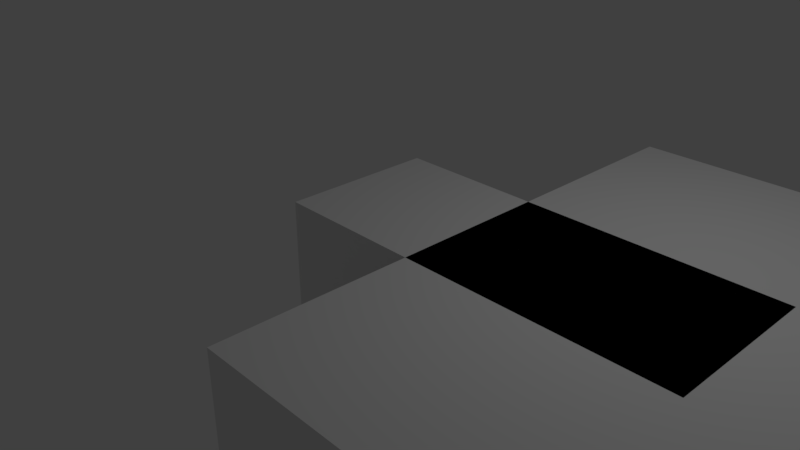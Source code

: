# Source: Bucky_080.blend  (saved by Blender 2.79.0; exported with 4.5.12 LTS)
import bpy
from mathutils import Matrix  # noqa: F401  (used for matrix-valued properties, if any)

bpy.ops.wm.read_factory_settings(use_empty=True)
scene = bpy.context.scene
scene.name = 'Scene'

# ---- collections
col_collection_1 = bpy.data.collections.new('Collection 1'); scene.collection.children.link(col_collection_1)

# ---- materials (node trees are filled in below, after node groups)
mat_material = bpy.data.materials.new('Material')
mat_material.alpha_threshold = 0.0
mat_material.use_transparent_shadow = False
mat_material.roughness = 0.5
mat_material.line_color = (0.0, 0.0, 0.0, 1.0)

# ---- material node trees

# ---- world
world_world = bpy.data.worlds.new('World'); scene.world = world_world
world_world.color = (0.05088, 0.05088, 0.05088)
world_world.use_sun_shadow = False
world_world.sun_shadow_jitter_overblur = 0.0
world_world.cycles.sampling_method = 'MANUAL'

# ---- cameras
cam_camera = bpy.data.cameras.new('Camera')
cam_camera.clip_end = 100.0
cam_camera.lens = 35.0
cam_camera.sensor_width = 32.0
cam_camera.sensor_height = 18.0
cam_camera.ortho_scale = 7.314
cam_camera.dof.focus_distance = 0.0
cam_camera.dof.aperture_fstop = 128.0

# ---- lights
light_lamp = bpy.data.lights.new('Lamp', 'POINT')
light_lamp.transmission_factor = 0.0
light_lamp.cutoff_distance = 30.0
light_lamp.energy = 100.0
light_lamp.shadow_buffer_clip_start = 1.001
light_lamp.shadow_soft_size = 0.1
light_lamp.shadow_maximum_resolution = 0.006
light_lamp.use_absolute_resolution = True

# ---- meshes
me_cube = bpy.data.meshes.new('Cube')
me_cube.from_pydata([(4.932, 1.0, -1.0), (4.932, -1.0, -1.0), (-0.1581, -1.0, -1.0), (-0.1581, 1.0, -1.0), (4.932, 1.0, 1.0), (4.932, -1.0, 1.0), (-0.1581, -1.0, 1.0), (-0.1581, 1.0, 1.0), (1.717, -3.382, -1.0), (1.717, -3.382, 1.0), (1.717, 3.589, -1.0), (1.717, 3.589, 1.0), (9.943, -3.382, -1.0), (9.943, -3.382, 1.0), (9.943, 3.589, -1.0), (9.943, 3.589, 1.0)], [], [(0, 1, 2, 3), (4, 7, 6, 5), (0, 4, 5, 1), (1, 5, 6, 2), (2, 6, 7, 3), (4, 0, 3, 7), (8, 9, 11, 10), (10, 11, 15, 14), (14, 15, 13, 12), (12, 13, 9, 8), (10, 14, 12, 8), (15, 11, 9, 13)])
me_cube.materials.append(mat_material)
me_cube.use_remesh_preserve_volume = False
me_cube.use_remesh_preserve_attributes = False
me_cube.use_mirror_vertex_groups = False
me_cube.update()

# ---- objects
ob_cube = bpy.data.objects.new('Cube', me_cube)
ob_lamp = bpy.data.objects.new('Lamp', light_lamp)
ob_camera = bpy.data.objects.new('Camera', cam_camera)

# ---- transforms, parenting, visibility, modifiers, constraints
ob_cube.location = (0.0, 0.0, 0.0)
ob_cube.lock_rotations_4d = False
ob_cube.empty_display_type = 'ARROWS'
ob_cube.lineart.crease_threshold = 0.0
ob_lamp.location = (4.076, 1.005, 5.904)
ob_lamp.rotation_euler = (0.6503, 0.05522, 1.866)
ob_lamp.lock_rotations_4d = False
ob_lamp.empty_display_type = 'ARROWS'
ob_lamp.color = (0.0, 0.0, 0.0, 0.0)
ob_lamp.lineart.crease_threshold = 0.0
ob_camera.location = (7.481, -6.508, 5.344)
ob_camera.rotation_euler = (1.109, 0.0, 0.8149)
ob_camera.lock_rotations_4d = False
ob_camera.empty_display_type = 'ARROWS'
ob_camera.color = (0.0, 0.0, 0.0, 0.0)
ob_camera.display_type = 'WIRE'
ob_camera.lineart.crease_threshold = 0.0

# ---- collection membership
col_collection_1.objects.link(ob_cube)
col_collection_1.objects.link(ob_lamp)
col_collection_1.objects.link(ob_camera)

# ---- scene / render settings (as saved in the file)
scene.camera = ob_camera
scene.frame_start = 1; scene.frame_end = 250; scene.frame_set(1)
scene.render.engine = 'BLENDER_EEVEE_NEXT'
scene.render.resolution_percentage = 50
scene.render.dither_intensity = 0.0
scene.cycles.use_denoising = False
scene.cycles.samples = 128
scene.cycles.sampling_pattern = 'TABULATED_SOBOL'
scene.cycles.use_adaptive_sampling = False
scene.cycles.use_light_tree = False
scene.cycles.blur_glossy = 0.0
scene.cycles.sample_clamp_indirect = 0.0
scene.view_settings.view_transform = 'Standard'
bpy.context.view_layer.update()

